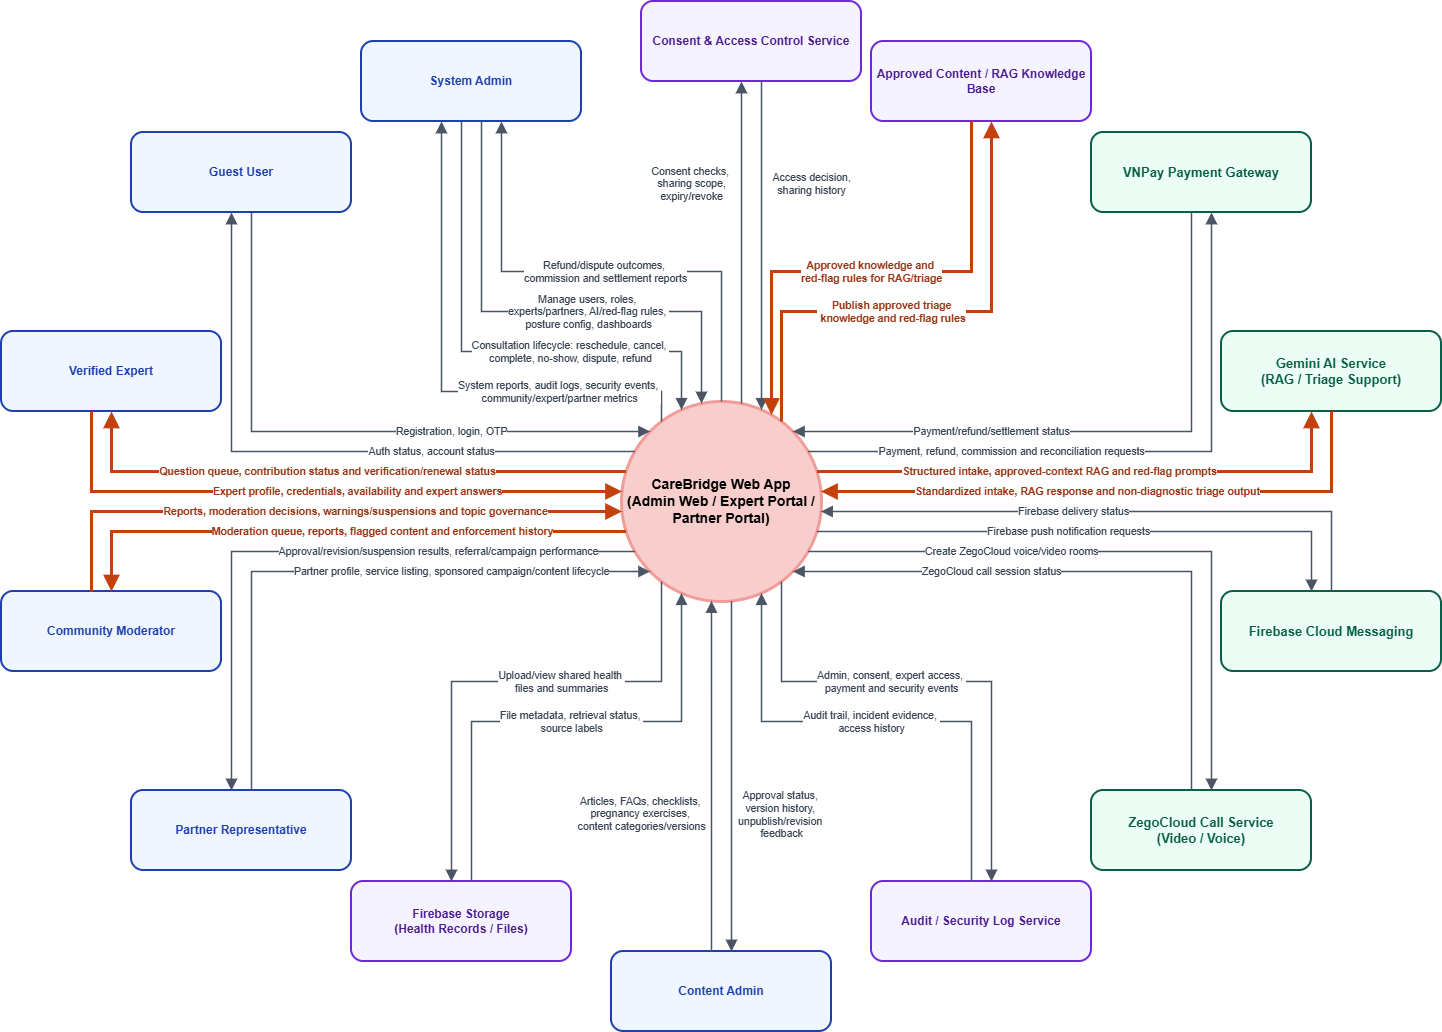

The diagram above was exported from draw.io. Its source (the exported page's mxGraphModel, read from the mxfile embedded in the PNG):
<mxGraphModel dx="1144" dy="733" grid="1" gridSize="10" guides="1" tooltips="1" connect="1" arrows="1" fold="1" page="1" pageScale="1" pageWidth="2000" pageHeight="1450" math="0" shadow="0">
  <root>
    <mxCell id="0" />
    <mxCell id="1" parent="0" />
    <mxCell id="w-system" parent="1" style="ellipse;whiteSpace=wrap;html=1;fillColor=#f8cecc;strokeColor=#F19C99;strokeWidth=3;fontSize=14;fontStyle=1;align=center;fontFamily=Helvetica;" value="CareBridge Web App&lt;br&gt;(Admin Web / Expert Portal / Partner Portal)" vertex="1">
      <mxGeometry height="200" width="200" x="800" y="500" as="geometry" />
    </mxCell>
    <mxCell id="w-guest" parent="1" style="rounded=1;whiteSpace=wrap;html=1;fillColor=#EFF6FF;strokeColor=#1E40AF;strokeWidth=2;fontSize=12;fontColor=#1E40AF;fontStyle=1;align=center;fontFamily=Helvetica;" value="Guest User" vertex="1">
      <mxGeometry height="80" width="220" x="310" y="231" as="geometry" />
    </mxCell>
    <mxCell id="w-expert" parent="1" style="rounded=1;whiteSpace=wrap;html=1;fillColor=#EFF6FF;strokeColor=#1E40AF;strokeWidth=2;fontSize=12;fontColor=#1E40AF;fontStyle=1;align=center;fontFamily=Helvetica;" value="Verified Expert" vertex="1">
      <mxGeometry height="80" width="220" x="180" y="430" as="geometry" />
    </mxCell>
    <mxCell id="w-moderator" parent="1" style="rounded=1;whiteSpace=wrap;html=1;fillColor=#EFF6FF;strokeColor=#1E40AF;strokeWidth=2;fontSize=12;fontColor=#1E40AF;fontStyle=1;align=center;fontFamily=Helvetica;" value="Community Moderator" vertex="1">
      <mxGeometry height="80" width="220" x="180" y="690" as="geometry" />
    </mxCell>
    <mxCell id="w-content-admin" parent="1" style="rounded=1;whiteSpace=wrap;html=1;fillColor=#EFF6FF;strokeColor=#1E40AF;strokeWidth=2;fontSize=12;fontColor=#1E40AF;fontStyle=1;align=center;fontFamily=Helvetica;" value="Content Admin" vertex="1">
      <mxGeometry height="80" width="220" x="790" y="1050" as="geometry" />
    </mxCell>
    <mxCell id="w-admin" parent="1" style="rounded=1;whiteSpace=wrap;html=1;fillColor=#EFF6FF;strokeColor=#1E40AF;strokeWidth=2;fontSize=12;fontColor=#1E40AF;fontStyle=1;align=center;fontFamily=Helvetica;" value="System Admin" vertex="1">
      <mxGeometry height="80" width="220" x="540" y="140" as="geometry" />
    </mxCell>
    <mxCell id="w-partner" parent="1" style="rounded=1;whiteSpace=wrap;html=1;fillColor=#EFF6FF;strokeColor=#1E40AF;strokeWidth=2;fontSize=12;fontColor=#1E40AF;fontStyle=1;align=center;fontFamily=Helvetica;" value="Partner Representative" vertex="1">
      <mxGeometry height="80" width="220" x="310" y="889" as="geometry" />
    </mxCell>
    <mxCell id="w-payment" parent="1" style="rounded=1;whiteSpace=wrap;html=1;fillColor=#ECFDF5;strokeColor=#065F46;strokeWidth=2;fontSize=13;fontColor=#065F46;fontStyle=1;align=center;fontFamily=Helvetica;" value="VNPay Payment Gateway" vertex="1">
      <mxGeometry height="80" width="220" x="1270" y="231" as="geometry" />
    </mxCell>
    <mxCell id="w-notification" parent="1" style="rounded=1;whiteSpace=wrap;html=1;fillColor=#ECFDF5;strokeColor=#065F46;strokeWidth=2;fontSize=13;fontColor=#065F46;fontStyle=1;align=center;fontFamily=Helvetica;" value="Firebase Cloud Messaging" vertex="1">
      <mxGeometry height="80" width="220" x="1400" y="690" as="geometry" />
    </mxCell>
    <mxCell id="w-ai" parent="1" style="rounded=1;whiteSpace=wrap;html=1;fillColor=#ECFDF5;strokeColor=#065F46;strokeWidth=2;fontSize=13;fontColor=#065F46;fontStyle=1;align=center;fontFamily=Helvetica;" value="Gemini AI Service&lt;br&gt;(RAG / Triage Support)" vertex="1">
      <mxGeometry height="80" width="220" x="1400" y="430" as="geometry" />
    </mxCell>
    <mxCell id="w-rtc" parent="1" style="rounded=1;whiteSpace=wrap;html=1;fillColor=#ECFDF5;strokeColor=#065F46;strokeWidth=2;fontSize=13;fontColor=#065F46;fontStyle=1;align=center;fontFamily=Helvetica;" value="ZegoCloud Call Service&lt;br&gt;(Video / Voice)" vertex="1">
      <mxGeometry height="80" width="220" x="1270" y="889" as="geometry" />
    </mxCell>
    <mxCell id="w-edge-100" edge="1" parent="1" source="w-guest" style="endArrow=block;endSize=8;html=1;rounded=0;fontSize=10.5;strokeColor=#4B5563;strokeWidth=1.5;edgeStyle=orthogonalEdgeStyle;curved=0;fontColor=#374151;labelBackgroundColor=#ffffff;fontFamily=Helvetica;" target="w-system" value="Registration, login, OTP">
      <mxGeometry relative="1" x="0.3569" as="geometry">
        <mxPoint as="offset" />
        <Array as="points">
          <mxPoint x="430" y="530" />
        </Array>
      </mxGeometry>
    </mxCell>
    <mxCell id="w-edge-101" edge="1" parent="1" source="w-system" style="endArrow=block;endSize=8;html=1;rounded=0;fontSize=10.5;strokeColor=#4B5563;strokeWidth=1.5;edgeStyle=orthogonalEdgeStyle;curved=0;fontColor=#374151;labelBackgroundColor=#ffffff;fontFamily=Helvetica;" target="w-guest" value="Auth status, account status">
      <mxGeometry relative="1" x="-0.3667" as="geometry">
        <mxPoint as="offset" />
        <Array as="points">
          <mxPoint x="410" y="550" />
        </Array>
        <mxPoint x="860" y="480" as="sourcePoint" />
      </mxGeometry>
    </mxCell>
    <mxCell id="w-edge-102" edge="1" parent="1" source="w-expert" style="endArrow=block;endSize=9;html=1;rounded=0;fontSize=10.5;strokeColor=#C2410C;strokeWidth=3;edgeStyle=orthogonalEdgeStyle;curved=0;fontColor=#9A3412;fontStyle=1;labelBackgroundColor=#ffffff;fontFamily=Helvetica;" target="w-system" value="Expert profile, credentials, availability and expert answers">
      <mxGeometry relative="1" x="0.1333" as="geometry">
        <mxPoint as="offset" />
        <Array as="points">
          <mxPoint x="270" y="590" />
        </Array>
        <mxPoint x="330.0000000000001" y="493" as="sourcePoint" />
        <mxPoint x="818.4000000000001" y="486.79999999999995" as="targetPoint" />
      </mxGeometry>
    </mxCell>
    <mxCell id="w-edge-103" edge="1" parent="1" source="w-system" style="endArrow=block;endSize=9;html=1;rounded=0;fontSize=10.5;strokeColor=#C2410C;strokeWidth=3;edgeStyle=orthogonalEdgeStyle;curved=0;fontColor=#9A3412;fontStyle=1;labelBackgroundColor=#ffffff;fontFamily=Helvetica;" target="w-expert" value="Question queue, contribution status and verification/renewal status">
      <mxGeometry relative="1" x="0.0403" as="geometry">
        <mxPoint as="offset" />
        <Array as="points">
          <mxPoint x="290" y="570" />
        </Array>
      </mxGeometry>
    </mxCell>
    <mxCell id="w-edge-104" edge="1" parent="1" source="w-moderator" style="endArrow=block;endSize=9;html=1;rounded=0;fontSize=10.5;strokeColor=#C2410C;strokeWidth=3;edgeStyle=orthogonalEdgeStyle;curved=0;fontColor=#9A3412;fontStyle=1;labelBackgroundColor=#ffffff;fontFamily=Helvetica;" target="w-system" value="Reports, moderation decisions, warnings/suspensions and topic governance">
      <mxGeometry relative="1" x="0.129" as="geometry">
        <mxPoint as="offset" />
        <Array as="points">
          <mxPoint x="270" y="610" />
        </Array>
      </mxGeometry>
    </mxCell>
    <mxCell id="w-edge-105" edge="1" parent="1" source="w-system" style="endArrow=block;endSize=9;html=1;rounded=0;fontSize=10.5;strokeColor=#C2410C;strokeWidth=3;edgeStyle=orthogonalEdgeStyle;curved=0;fontColor=#9A3412;fontStyle=1;labelBackgroundColor=#ffffff;fontFamily=Helvetica;" target="w-moderator" value="Moderation queue, reports, flagged content and enforcement history">
      <mxGeometry relative="1" x="-0.1516" as="geometry">
        <mxPoint as="offset" />
        <Array as="points">
          <mxPoint x="290" y="630" />
        </Array>
      </mxGeometry>
    </mxCell>
    <mxCell id="w-edge-106" edge="1" parent="1" source="w-content-admin" style="endArrow=block;endSize=8;html=1;rounded=0;fontSize=10.5;strokeColor=#4B5563;strokeWidth=1.5;edgeStyle=orthogonalEdgeStyle;curved=0;fontColor=#374151;labelBackgroundColor=#ffffff;fontFamily=Helvetica;" target="w-system" value="Articles, FAQs,&amp;nbsp;&lt;span style=&quot;background-color: light-dark(rgb(255, 255, 255), rgb(18, 18, 18)); color: light-dark(rgb(55, 65, 81), rgb(174, 183, 197));&quot;&gt;checklists,&amp;nbsp;&lt;/span&gt;&lt;div&gt;pregnancy exercises,&amp;nbsp;&lt;/div&gt;&lt;div&gt;content categories/versions&lt;/div&gt;">
      <mxGeometry relative="1" x="-0.2157" y="70" as="geometry">
        <mxPoint as="offset" />
        <Array as="points">
          <mxPoint x="890" y="750" />
          <mxPoint x="890" y="750" />
        </Array>
      </mxGeometry>
    </mxCell>
    <mxCell id="w-edge-107" edge="1" parent="1" source="w-system" style="endArrow=block;endSize=8;html=1;rounded=0;fontSize=10.5;strokeColor=#4B5563;strokeWidth=1.5;edgeStyle=orthogonalEdgeStyle;curved=0;fontColor=#374151;labelBackgroundColor=#ffffff;fontFamily=Helvetica;" target="w-content-admin" value="Approval status,&amp;nbsp;&lt;div&gt;version history,&amp;nbsp;&lt;/div&gt;&lt;div&gt;unpublish/revision&amp;nbsp;&lt;/div&gt;&lt;div&gt;feedback&lt;/div&gt;">
      <mxGeometry relative="1" x="0.2157" y="50" as="geometry">
        <mxPoint as="offset" />
        <Array as="points">
          <mxPoint x="910" y="730" />
          <mxPoint x="910" y="730" />
        </Array>
      </mxGeometry>
    </mxCell>
    <mxCell id="w-edge-108" edge="1" parent="1" source="w-admin" style="endArrow=block;endSize=8;html=1;rounded=0;fontSize=10.5;strokeColor=#4B5563;strokeWidth=1.5;edgeStyle=orthogonalEdgeStyle;curved=0;fontColor=#374151;labelBackgroundColor=#ffffff;fontFamily=Helvetica;" target="w-system" value="Manage users, roles,&amp;nbsp;&lt;div&gt;experts/partners, AI/red-flag rules,&amp;nbsp;&lt;/div&gt;&lt;div&gt;posture config, dashboards&lt;/div&gt;">
      <mxGeometry relative="1" x="0.1808" as="geometry">
        <mxPoint as="offset" />
        <Array as="points">
          <mxPoint x="660" y="410" />
          <mxPoint x="880" y="410" />
        </Array>
      </mxGeometry>
    </mxCell>
    <mxCell id="w-edge-109" edge="1" parent="1" source="w-system" style="endArrow=block;endSize=8;html=1;rounded=0;fontSize=10.5;strokeColor=#4B5563;strokeWidth=1.5;edgeStyle=orthogonalEdgeStyle;curved=0;fontColor=#374151;labelBackgroundColor=#ffffff;fontFamily=Helvetica;" target="w-admin" value="System reports, audit logs, security events,&amp;nbsp;&lt;div&gt;community/expert/partner metrics&lt;/div&gt;">
      <mxGeometry relative="1" x="-0.4896" as="geometry">
        <mxPoint as="offset" />
        <Array as="points">
          <mxPoint x="840" y="490" />
          <mxPoint x="620" y="490" />
        </Array>
        <mxPoint x="995" y="599.9999999999999" as="sourcePoint" />
        <mxPoint x="909.9999999999998" y="219.99999999999994" as="targetPoint" />
      </mxGeometry>
    </mxCell>
    <mxCell id="w-edge-110" edge="1" parent="1" source="w-partner" style="endArrow=block;endSize=8;html=1;rounded=0;fontSize=10.5;strokeColor=#4B5563;strokeWidth=1.5;edgeStyle=orthogonalEdgeStyle;curved=0;fontColor=#374151;labelBackgroundColor=#ffffff;fontFamily=Helvetica;" target="w-system" value="Partner profile, service listing, sponsored campaign/content lifecycle">
      <mxGeometry relative="1" x="0.3569" as="geometry">
        <mxPoint as="offset" />
        <Array as="points">
          <mxPoint x="430" y="670" />
        </Array>
      </mxGeometry>
    </mxCell>
    <mxCell id="w-edge-111" edge="1" parent="1" source="w-system" style="endArrow=block;endSize=8;html=1;rounded=0;fontSize=10.5;strokeColor=#4B5563;strokeWidth=1.5;edgeStyle=orthogonalEdgeStyle;curved=0;fontColor=#374151;labelBackgroundColor=#ffffff;fontFamily=Helvetica;" target="w-partner" value="Approval/revision/suspension results, referral/campaign performance">
      <mxGeometry relative="1" x="-0.3884" as="geometry">
        <mxPoint as="offset" />
        <Array as="points">
          <mxPoint x="410" y="650" />
        </Array>
      </mxGeometry>
    </mxCell>
    <mxCell id="w-edge-112" edge="1" parent="1" source="w-system" style="endArrow=block;endSize=8;html=1;rounded=0;fontSize=10.5;strokeColor=#4B5563;strokeWidth=1.5;edgeStyle=orthogonalEdgeStyle;curved=0;fontColor=#374151;labelBackgroundColor=#ffffff;fontFamily=Helvetica;" target="w-payment" value="Payment, refund, commission and reconciliation requests">
      <mxGeometry relative="1" x="-0.3668" as="geometry">
        <mxPoint as="offset" />
        <Array as="points">
          <mxPoint x="1390" y="550" />
        </Array>
      </mxGeometry>
    </mxCell>
    <mxCell id="w-edge-113" edge="1" parent="1" source="w-payment" style="endArrow=block;endSize=8;html=1;rounded=0;fontSize=10.5;strokeColor=#4B5563;strokeWidth=1.5;edgeStyle=orthogonalEdgeStyle;curved=0;fontColor=#374151;labelBackgroundColor=#ffffff;fontFamily=Helvetica;" target="w-system" value="Payment/refund/settlement status">
      <mxGeometry relative="1" x="0.3569" as="geometry">
        <mxPoint as="offset" />
        <Array as="points">
          <mxPoint x="1370" y="530" />
        </Array>
      </mxGeometry>
    </mxCell>
    <mxCell id="w-edge-114" edge="1" parent="1" source="w-system" style="endArrow=block;endSize=8;html=1;rounded=0;fontSize=10.5;strokeColor=#4B5563;strokeWidth=1.5;edgeStyle=orthogonalEdgeStyle;curved=0;fontColor=#374151;labelBackgroundColor=#ffffff;fontFamily=Helvetica;" target="w-notification" value="Firebase push notification requests">
      <mxGeometry relative="1" x="-0.0942" as="geometry">
        <mxPoint as="offset" />
        <Array as="points">
          <mxPoint x="1490" y="630" />
        </Array>
      </mxGeometry>
    </mxCell>
    <mxCell id="w-edge-115" edge="1" parent="1" source="w-notification" style="endArrow=block;endSize=8;html=1;rounded=0;fontSize=10.5;strokeColor=#4B5563;strokeWidth=1.5;edgeStyle=orthogonalEdgeStyle;curved=0;fontColor=#374151;labelBackgroundColor=#ffffff;fontFamily=Helvetica;" target="w-system" value="Firebase delivery status">
      <mxGeometry relative="1" x="0.143" as="geometry">
        <mxPoint as="offset" />
        <Array as="points">
          <mxPoint x="1510" y="610" />
        </Array>
      </mxGeometry>
    </mxCell>
    <mxCell id="w-edge-116" edge="1" parent="1" source="w-system" style="endArrow=block;endSize=9;html=1;rounded=0;fontSize=10.5;strokeColor=#C2410C;strokeWidth=3;edgeStyle=orthogonalEdgeStyle;curved=0;fontColor=#9A3412;fontStyle=1;labelBackgroundColor=#ffffff;fontFamily=Helvetica;" target="w-ai" value="Structured intake, approved-context RAG and red-flag prompts">
      <mxGeometry relative="1" x="-0.126" as="geometry">
        <mxPoint as="offset" />
        <Array as="points">
          <mxPoint x="1490" y="570" />
        </Array>
      </mxGeometry>
    </mxCell>
    <mxCell id="w-edge-117" edge="1" parent="1" source="w-ai" style="endArrow=block;endSize=9;html=1;rounded=0;fontSize=10.5;strokeColor=#C2410C;strokeWidth=3;edgeStyle=orthogonalEdgeStyle;curved=0;fontColor=#9A3412;fontStyle=1;labelBackgroundColor=#ffffff;fontFamily=Helvetica;" target="w-system" value="Standardized intake, RAG response and non-diagnostic triage output">
      <mxGeometry relative="1" x="0.0969" as="geometry">
        <mxPoint x="-1" as="offset" />
        <Array as="points">
          <mxPoint x="1510" y="590" />
        </Array>
      </mxGeometry>
    </mxCell>
    <mxCell id="w-edge-118" edge="1" parent="1" source="w-system" style="endArrow=block;endSize=8;html=1;rounded=0;fontSize=10.5;strokeColor=#4B5563;strokeWidth=1.5;edgeStyle=orthogonalEdgeStyle;curved=0;fontColor=#374151;labelBackgroundColor=#ffffff;fontFamily=Helvetica;" target="w-rtc" value="Create ZegoCloud voice/video rooms">
      <mxGeometry relative="1" x="-0.3668" as="geometry">
        <mxPoint as="offset" />
        <Array as="points">
          <mxPoint x="1390" y="650" />
        </Array>
      </mxGeometry>
    </mxCell>
    <mxCell id="w-edge-119" edge="1" parent="1" source="w-rtc" style="endArrow=block;endSize=8;html=1;rounded=0;fontSize=10.5;strokeColor=#4B5563;strokeWidth=1.5;edgeStyle=orthogonalEdgeStyle;curved=0;fontColor=#374151;labelBackgroundColor=#ffffff;fontFamily=Helvetica;" target="w-system" value="ZegoCloud call session status">
      <mxGeometry relative="1" x="0.3569" as="geometry">
        <mxPoint as="offset" />
        <Array as="points">
          <mxPoint x="1370" y="670" />
        </Array>
      </mxGeometry>
    </mxCell>
    <mxCell id="w-new-consent" parent="1" style="rounded=1;whiteSpace=wrap;html=1;fillColor=#F5F3FF;strokeColor=#6D28D9;strokeWidth=2;fontSize=12;fontColor=#4C1D95;fontStyle=1;align=center;fontFamily=Helvetica;" value="Consent &amp; Access Control Service" vertex="1">
      <mxGeometry height="80" width="220" x="820" y="100" as="geometry" />
    </mxCell>
    <mxCell id="w-new-storage" parent="1" style="rounded=1;whiteSpace=wrap;html=1;fillColor=#F5F3FF;strokeColor=#6D28D9;strokeWidth=2;fontSize=12;fontColor=#4C1D95;fontStyle=1;align=center;fontFamily=Helvetica;" value="Firebase Storage&lt;br&gt;(Health Records / Files)" vertex="1">
      <mxGeometry height="80" width="220" x="530" y="980" as="geometry" />
    </mxCell>
    <mxCell id="w-new-audit" parent="1" style="rounded=1;whiteSpace=wrap;html=1;fillColor=#F5F3FF;strokeColor=#6D28D9;strokeWidth=2;fontSize=12;fontColor=#4C1D95;fontStyle=1;align=center;fontFamily=Helvetica;" value="Audit / Security Log Service" vertex="1">
      <mxGeometry height="80" width="220" x="1050" y="980" as="geometry" />
    </mxCell>
    <mxCell id="w-new-knowledge" parent="1" style="rounded=1;whiteSpace=wrap;html=1;fillColor=#F5F3FF;strokeColor=#6D28D9;strokeWidth=2;fontSize=12;fontColor=#4C1D95;fontStyle=1;align=center;fontFamily=Helvetica;" value="Approved Content / RAG Knowledge Base" vertex="1">
      <mxGeometry height="80" width="220" x="1050" y="140" as="geometry" />
    </mxCell>
    <mxCell id="w-edge-120" edge="1" parent="1" source="w-system" style="endArrow=block;endSize=8;html=1;rounded=0;fontSize=10.5;strokeColor=#4B5563;strokeWidth=1.5;edgeStyle=orthogonalEdgeStyle;curved=0;fontColor=#374151;labelBackgroundColor=#ffffff;fontFamily=Helvetica;" target="w-new-consent" value="Consent checks,&amp;nbsp;&lt;div&gt;sharing scope,&lt;/div&gt;&lt;div&gt;expiry/revoke&lt;/div&gt;">
      <mxGeometry relative="1" x="0.3675" y="50" as="geometry">
        <mxPoint as="offset" />
        <Array as="points">
          <mxPoint x="920" y="290" />
          <mxPoint x="920" y="290" />
        </Array>
      </mxGeometry>
    </mxCell>
    <mxCell id="w-edge-121" edge="1" parent="1" source="w-new-consent" style="endArrow=block;endSize=8;html=1;rounded=0;fontSize=10.5;strokeColor=#4B5563;strokeWidth=1.5;edgeStyle=orthogonalEdgeStyle;curved=0;fontColor=#374151;labelBackgroundColor=#ffffff;fontFamily=Helvetica;" target="w-system" value="Access decision,&lt;div&gt;sharing history&lt;/div&gt;">
      <mxGeometry relative="1" x="-0.3758" y="50" as="geometry">
        <mxPoint as="offset" />
        <Array as="points">
          <mxPoint x="940" y="360" />
          <mxPoint x="940" y="360" />
        </Array>
      </mxGeometry>
    </mxCell>
    <mxCell id="w-edge-122" edge="1" parent="1" source="w-system" style="endArrow=block;endSize=8;html=1;rounded=0;fontSize=10.5;strokeColor=#4B5563;strokeWidth=1.5;edgeStyle=orthogonalEdgeStyle;curved=0;fontColor=#374151;labelBackgroundColor=#ffffff;fontFamily=Helvetica;" target="w-new-storage" value="Upload/view shared health&amp;nbsp;&lt;div&gt;files and summaries&lt;/div&gt;">
      <mxGeometry relative="1" x="-0.2155" as="geometry">
        <mxPoint as="offset" />
        <Array as="points">
          <mxPoint x="840" y="780" />
          <mxPoint x="630" y="780" />
        </Array>
      </mxGeometry>
    </mxCell>
    <mxCell id="w-edge-123" edge="1" parent="1" source="w-new-storage" style="endArrow=block;endSize=8;html=1;rounded=0;fontSize=10.5;strokeColor=#4B5563;strokeWidth=1.5;edgeStyle=orthogonalEdgeStyle;curved=0;fontColor=#374151;labelBackgroundColor=#ffffff;fontFamily=Helvetica;" target="w-system" value="File metadata, retrieval status,&amp;nbsp;&lt;div&gt;source labels&lt;/div&gt;">
      <mxGeometry relative="1" x="0.0432" as="geometry">
        <mxPoint as="offset" />
        <Array as="points">
          <mxPoint x="650" y="820" />
          <mxPoint x="860" y="820" />
        </Array>
      </mxGeometry>
    </mxCell>
    <mxCell id="w-edge-124" edge="1" parent="1" source="w-system" style="endArrow=block;endSize=8;html=1;rounded=0;fontSize=10.5;strokeColor=#4B5563;strokeWidth=1.5;edgeStyle=orthogonalEdgeStyle;curved=0;fontColor=#374151;labelBackgroundColor=#ffffff;fontFamily=Helvetica;" target="w-new-audit" value="Admin, consent, expert access,&amp;nbsp;&lt;div&gt;payment and security events&lt;/div&gt;">
      <mxGeometry relative="1" x="-0.1764" as="geometry">
        <mxPoint as="offset" />
        <Array as="points">
          <mxPoint x="960" y="780" />
          <mxPoint x="1170" y="780" />
        </Array>
      </mxGeometry>
    </mxCell>
    <mxCell id="w-edge-125" edge="1" parent="1" source="w-new-audit" style="endArrow=block;endSize=8;html=1;rounded=0;fontSize=10.5;strokeColor=#4B5563;strokeWidth=1.5;edgeStyle=orthogonalEdgeStyle;curved=0;fontColor=#374151;labelBackgroundColor=#ffffff;fontFamily=Helvetica;" target="w-system" value="Audit trail, incident evidence,&amp;nbsp;&lt;div&gt;access history&lt;/div&gt;">
      <mxGeometry relative="1" x="0.0434" as="geometry">
        <mxPoint as="offset" />
        <Array as="points">
          <mxPoint x="1150" y="820" />
          <mxPoint x="940" y="820" />
        </Array>
      </mxGeometry>
    </mxCell>
    <mxCell id="w-edge-126" edge="1" parent="1" source="w-system" style="endArrow=block;endSize=9;html=1;rounded=0;fontSize=10.5;strokeColor=#C2410C;strokeWidth=3;edgeStyle=orthogonalEdgeStyle;curved=0;fontColor=#9A3412;fontStyle=1;labelBackgroundColor=#ffffff;fontFamily=Helvetica;" target="w-new-knowledge" value="Publish approved triage&lt;div&gt;&amp;nbsp;knowledge and red-flag rules&lt;/div&gt;">
      <mxGeometry relative="1" x="-0.1373" as="geometry">
        <mxPoint as="offset" />
        <Array as="points">
          <mxPoint x="960" y="410" />
          <mxPoint x="1170" y="410" />
        </Array>
      </mxGeometry>
    </mxCell>
    <mxCell id="w-edge-127" edge="1" parent="1" source="w-new-knowledge" style="endArrow=block;endSize=9;html=1;rounded=0;fontSize=10.5;strokeColor=#C2410C;strokeWidth=3;edgeStyle=orthogonalEdgeStyle;curved=0;fontColor=#9A3412;fontStyle=1;labelBackgroundColor=#ffffff;fontFamily=Helvetica;" target="w-system" value="Approved knowledge and&amp;nbsp;&lt;div&gt;red-flag rules for RAG/triage&lt;/div&gt;">
      <mxGeometry relative="1" x="0.0134" as="geometry">
        <mxPoint as="offset" />
        <Array as="points">
          <mxPoint x="1150" y="370" />
          <mxPoint x="950" y="370" />
        </Array>
      </mxGeometry>
    </mxCell>
    <mxCell id="w-edge-128" edge="1" parent="1" source="w-admin" style="endArrow=block;endSize=8;html=1;rounded=0;fontSize=10.5;strokeColor=#4B5563;strokeWidth=1.5;edgeStyle=orthogonalEdgeStyle;curved=0;fontColor=#374151;labelBackgroundColor=#ffffff;fontFamily=Helvetica;" target="w-system" value="Consultation lifecycle:&amp;nbsp;&lt;span style=&quot;background-color: light-dark(rgb(255, 255, 255), rgb(18, 18, 18)); color: light-dark(rgb(55, 65, 81), rgb(174, 183, 197));&quot;&gt;reschedule,&amp;nbsp;&lt;/span&gt;&lt;span style=&quot;color: light-dark(rgb(55, 65, 81), rgb(174, 183, 197)); background-color: light-dark(rgb(255, 255, 255), rgb(18, 18, 18));&quot;&gt;cancel,&amp;nbsp;&lt;/span&gt;&lt;div&gt;&lt;span style=&quot;background-color: light-dark(rgb(255, 255, 255), rgb(18, 18, 18)); color: light-dark(rgb(55, 65, 81), rgb(174, 183, 197));&quot;&gt;complete,&amp;nbsp;&lt;/span&gt;&lt;span style=&quot;background-color: light-dark(rgb(255, 255, 255), rgb(18, 18, 18)); color: light-dark(rgb(55, 65, 81), rgb(174, 183, 197));&quot;&gt;no-show, dispute, refund&lt;/span&gt;&lt;/div&gt;">
      <mxGeometry relative="1" x="0.3333" as="geometry">
        <mxPoint as="offset" />
        <Array as="points">
          <mxPoint x="640" y="450" />
          <mxPoint x="860" y="450" />
        </Array>
      </mxGeometry>
    </mxCell>
    <mxCell id="w-edge-129" edge="1" parent="1" source="w-system" style="endArrow=block;endSize=8;html=1;rounded=0;fontSize=10.5;strokeColor=#4B5563;strokeWidth=1.5;edgeStyle=orthogonalEdgeStyle;curved=0;fontColor=#374151;labelBackgroundColor=#ffffff;fontFamily=Helvetica;" target="w-admin" value="Refund/dispute outcomes,&amp;nbsp;&lt;div&gt;commission and settlement reports&lt;/div&gt;">
      <mxGeometry relative="1" x="-0.0186" as="geometry">
        <mxPoint as="offset" />
        <Array as="points">
          <mxPoint x="900" y="370" />
          <mxPoint x="680" y="370" />
        </Array>
      </mxGeometry>
    </mxCell>
  </root>
</mxGraphModel>